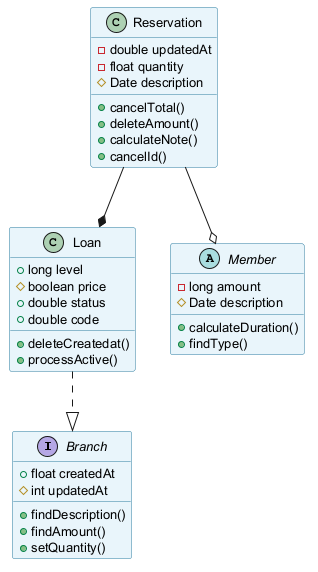

The diagram above was rendered by PlantUML. Its source (embedded in the PNG):
@startuml
skinparam backgroundColor #FFFFFF
skinparam classBackgroundColor #E8F4FA
skinparam classBorderColor #2C7DA0
skinparam defaultFontSize 13
interface Branch {
  +float createdAt
  #int updatedAt
  +findDescription()
  +findAmount()
  +setQuantity()
}
class Reservation {
  -double updatedAt
  -float quantity
  #Date description
  +cancelTotal()
  +deleteAmount()
  +calculateNote()
  +cancelId()
}
class Loan {
  +long level
  #boolean price
  +double status
  +double code
  +deleteCreatedat()
  +processActive()
}
abstract class Member {
  -long amount
  #Date description
  +calculateDuration()
  +findType()
}
Reservation --o Member
Reservation --* Loan
Loan ..|> Branch
@enduml